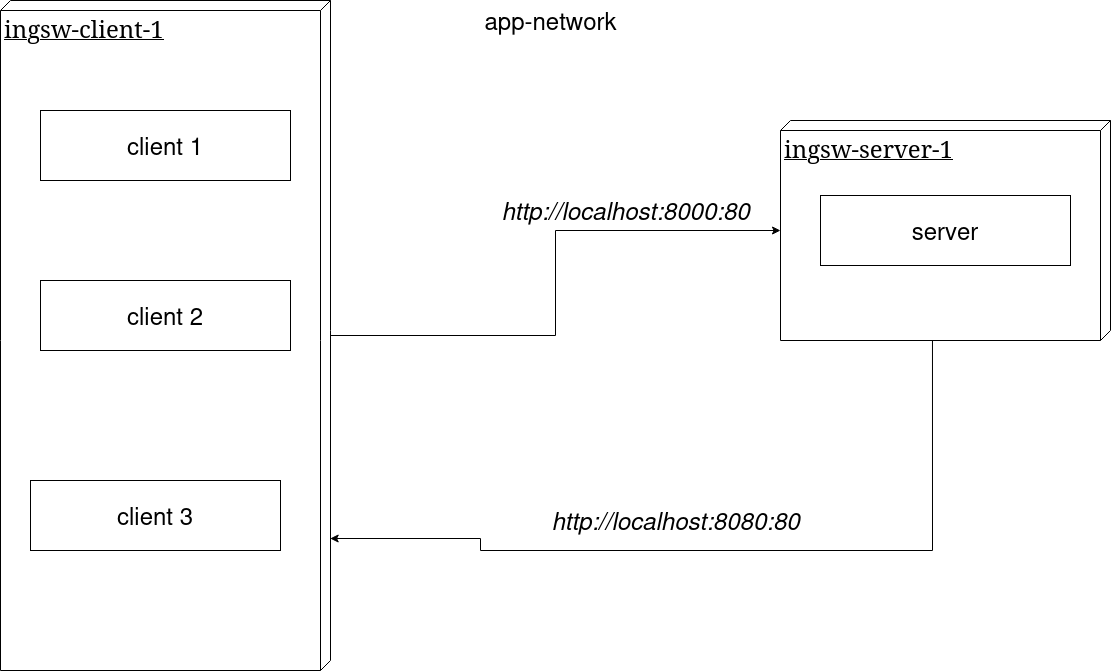

The diagram above was exported from draw.io. Its source (the exported page's mxGraphModel, read from the mxfile embedded in the PNG):
<mxGraphModel dx="2049" dy="1129" grid="1" gridSize="10" guides="1" tooltips="1" connect="1" arrows="1" fold="1" page="1" pageScale="1" pageWidth="1100" pageHeight="850" background="none" math="0" shadow="0">
  <root>
    <mxCell id="0" />
    <mxCell id="1" parent="0" />
    <mxCell id="q0gDv3wzIGdt5MqAp2jt-1" value="" style="edgeStyle=orthogonalEdgeStyle;rounded=0;orthogonalLoop=1;jettySize=auto;html=1;" edge="1" parent="1" source="39150e848f15840c-1" target="39150e848f15840c-2">
      <mxGeometry relative="1" as="geometry" />
    </mxCell>
    <mxCell id="39150e848f15840c-1" value="&lt;font style=&quot;font-size: 24px;&quot;&gt;ingsw-client-1&lt;/font&gt;" style="verticalAlign=top;align=left;spacingTop=8;spacingLeft=2;spacingRight=12;shape=cube;size=10;direction=south;fontStyle=4;html=1;rounded=0;shadow=0;comic=0;labelBackgroundColor=none;strokeWidth=1;fontFamily=Verdana;fontSize=12" parent="1" vertex="1">
      <mxGeometry x="100" y="30" width="330" height="670" as="geometry" />
    </mxCell>
    <mxCell id="q0gDv3wzIGdt5MqAp2jt-7" value="" style="edgeStyle=orthogonalEdgeStyle;rounded=0;orthogonalLoop=1;jettySize=auto;html=1;entryX=0.803;entryY=0.001;entryDx=0;entryDy=0;entryPerimeter=0;" edge="1" parent="1" target="39150e848f15840c-1">
      <mxGeometry relative="1" as="geometry">
        <mxPoint x="1031.98" y="367.86" as="sourcePoint" />
        <mxPoint x="580" y="699.9900000000001" as="targetPoint" />
        <Array as="points">
          <mxPoint x="1032" y="580" />
          <mxPoint x="580" y="580" />
          <mxPoint x="580" y="568" />
        </Array>
      </mxGeometry>
    </mxCell>
    <mxCell id="39150e848f15840c-2" value="&lt;font style=&quot;font-size: 24px;&quot;&gt;ingsw-server-1&lt;/font&gt;" style="verticalAlign=top;align=left;spacingTop=8;spacingLeft=2;spacingRight=12;shape=cube;size=10;direction=south;fontStyle=4;html=1;rounded=0;shadow=0;comic=0;labelBackgroundColor=none;strokeWidth=1;fontFamily=Verdana;fontSize=12" parent="1" vertex="1">
      <mxGeometry x="880" y="150" width="330" height="220" as="geometry" />
    </mxCell>
    <mxCell id="q0gDv3wzIGdt5MqAp2jt-2" value="&lt;font style=&quot;font-size: 24px;&quot;&gt;client 1&lt;/font&gt;" style="rounded=0;whiteSpace=wrap;html=1;" vertex="1" parent="1">
      <mxGeometry x="140" y="140" width="250" height="70" as="geometry" />
    </mxCell>
    <mxCell id="q0gDv3wzIGdt5MqAp2jt-3" value="&lt;font style=&quot;font-size: 24px;&quot;&gt;client 2&lt;/font&gt;" style="rounded=0;whiteSpace=wrap;html=1;" vertex="1" parent="1">
      <mxGeometry x="140" y="310" width="250" height="70" as="geometry" />
    </mxCell>
    <mxCell id="q0gDv3wzIGdt5MqAp2jt-4" value="&lt;font style=&quot;font-size: 24px;&quot;&gt;client 3&lt;/font&gt;" style="rounded=0;whiteSpace=wrap;html=1;" vertex="1" parent="1">
      <mxGeometry x="130" y="510" width="250" height="70" as="geometry" />
    </mxCell>
    <mxCell id="q0gDv3wzIGdt5MqAp2jt-5" value="&lt;div align=&quot;center&quot;&gt;&lt;i&gt;http://localhost:8000:80&lt;/i&gt;&lt;/div&gt;" style="text;strokeColor=none;fillColor=none;html=1;fontSize=24;fontStyle=0;verticalAlign=middle;align=center;" vertex="1" parent="1">
      <mxGeometry x="570" y="220" width="310" height="40" as="geometry" />
    </mxCell>
    <mxCell id="q0gDv3wzIGdt5MqAp2jt-8" value="server" style="rounded=0;whiteSpace=wrap;html=1;fontSize=24;" vertex="1" parent="1">
      <mxGeometry x="920" y="225" width="250" height="70" as="geometry" />
    </mxCell>
    <mxCell id="q0gDv3wzIGdt5MqAp2jt-10" value="app-network" style="text;html=1;align=center;verticalAlign=middle;resizable=0;points=[];autosize=1;strokeColor=none;fillColor=none;fontSize=24;" vertex="1" parent="1">
      <mxGeometry x="570" y="30" width="160" height="40" as="geometry" />
    </mxCell>
    <mxCell id="q0gDv3wzIGdt5MqAp2jt-11" value="&lt;div align=&quot;center&quot;&gt;&lt;i&gt;http://localhost:8080:80&lt;/i&gt;&lt;/div&gt;" style="text;strokeColor=none;fillColor=none;html=1;fontSize=24;fontStyle=0;verticalAlign=middle;align=center;" vertex="1" parent="1">
      <mxGeometry x="620" y="530" width="310" height="40" as="geometry" />
    </mxCell>
  </root>
</mxGraphModel>